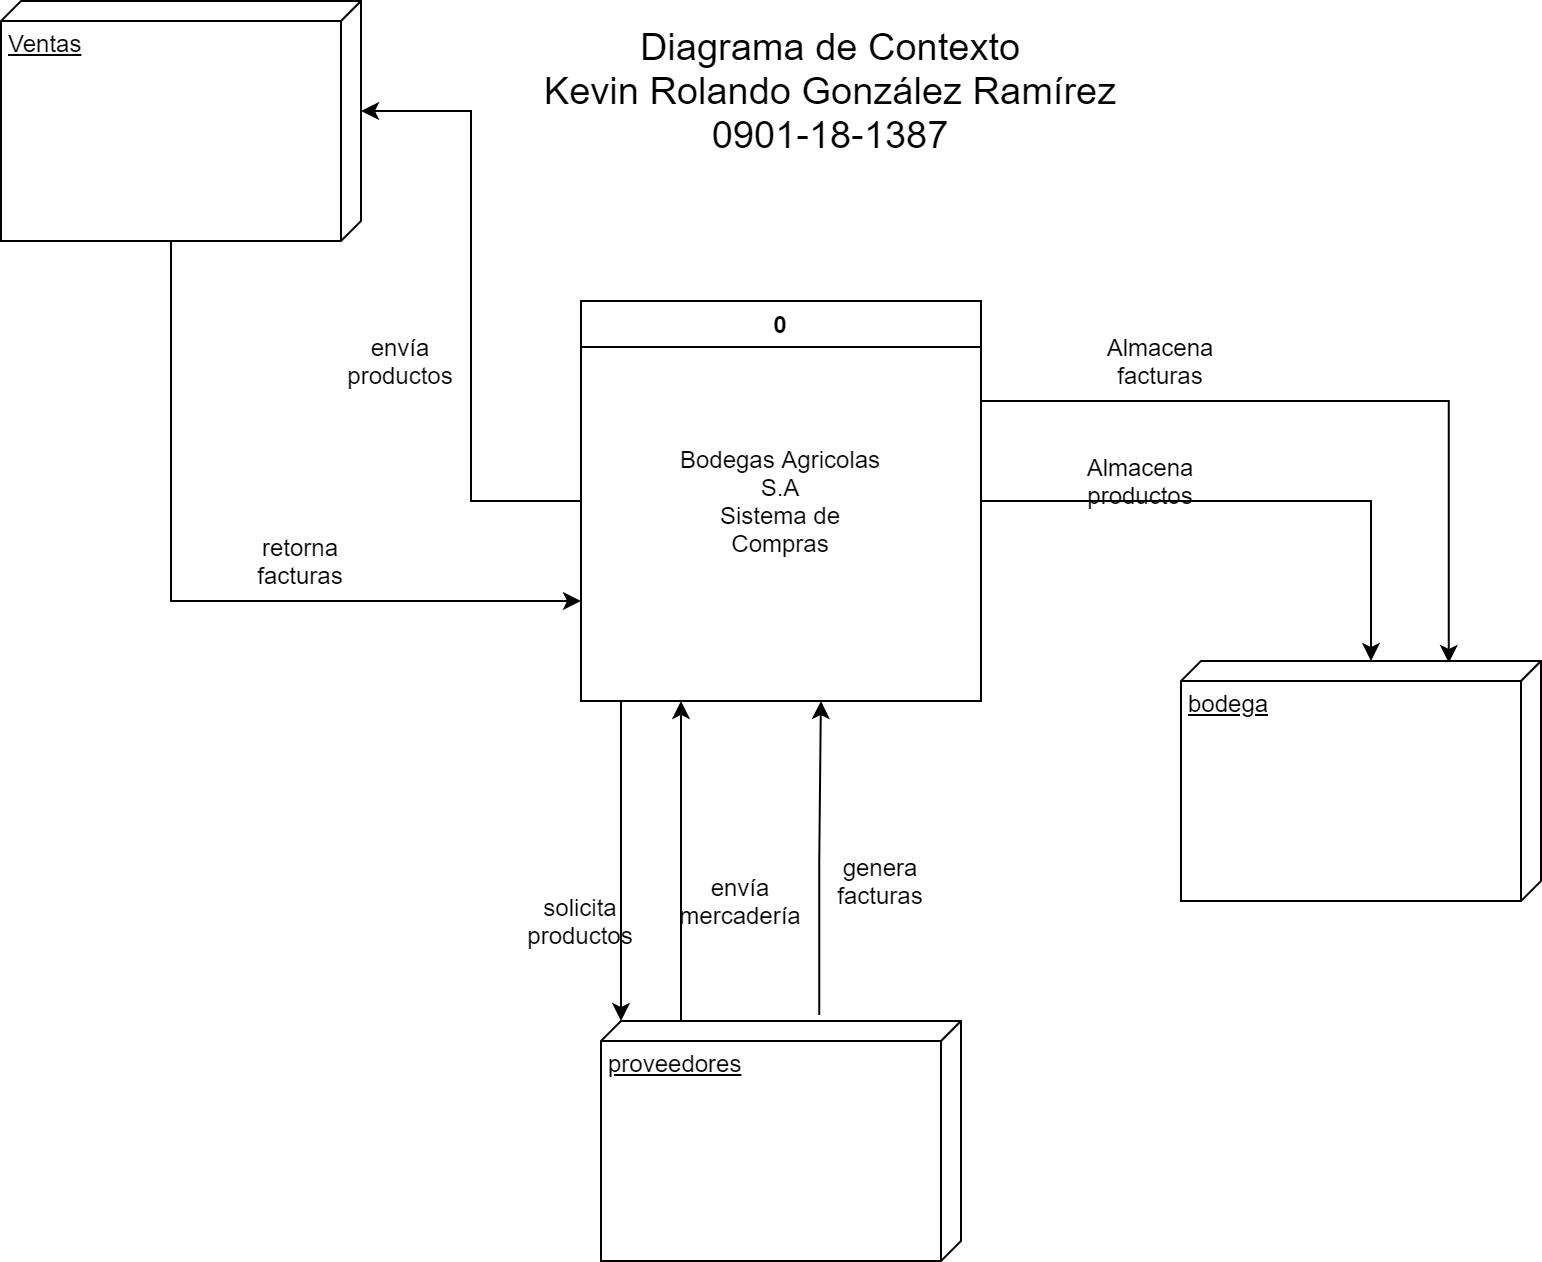

The diagram above was exported from draw.io. Its source (the exported page's mxGraphModel, read from the mxfile embedded in the PNG):
<mxGraphModel dx="782" dy="681" grid="1" gridSize="10" guides="1" tooltips="1" connect="1" arrows="1" fold="1" page="1" pageScale="1" pageWidth="827" pageHeight="1169" math="0" shadow="0">
  <root>
    <mxCell id="0" />
    <mxCell id="1" parent="0" />
    <mxCell id="nj5TpL-P_YmuP5Xqah73-8" style="edgeStyle=orthogonalEdgeStyle;rounded=0;orthogonalLoop=1;jettySize=auto;html=1;entryX=0;entryY=0;entryDx=55;entryDy=0;entryPerimeter=0;" edge="1" parent="1" source="nj5TpL-P_YmuP5Xqah73-1" target="nj5TpL-P_YmuP5Xqah73-2">
      <mxGeometry relative="1" as="geometry" />
    </mxCell>
    <mxCell id="nj5TpL-P_YmuP5Xqah73-13" style="edgeStyle=orthogonalEdgeStyle;rounded=0;orthogonalLoop=1;jettySize=auto;html=1;exitX=0.25;exitY=1;exitDx=0;exitDy=0;" edge="1" parent="1" source="nj5TpL-P_YmuP5Xqah73-1" target="nj5TpL-P_YmuP5Xqah73-6">
      <mxGeometry relative="1" as="geometry">
        <Array as="points">
          <mxPoint x="320" y="450" />
        </Array>
      </mxGeometry>
    </mxCell>
    <mxCell id="nj5TpL-P_YmuP5Xqah73-20" style="edgeStyle=orthogonalEdgeStyle;rounded=0;orthogonalLoop=1;jettySize=auto;html=1;exitX=1;exitY=0.25;exitDx=0;exitDy=0;entryX=0.008;entryY=0.256;entryDx=0;entryDy=0;entryPerimeter=0;" edge="1" parent="1" source="nj5TpL-P_YmuP5Xqah73-1" target="nj5TpL-P_YmuP5Xqah73-4">
      <mxGeometry relative="1" as="geometry" />
    </mxCell>
    <mxCell id="nj5TpL-P_YmuP5Xqah73-23" style="edgeStyle=orthogonalEdgeStyle;rounded=0;orthogonalLoop=1;jettySize=auto;html=1;exitX=1;exitY=0.5;exitDx=0;exitDy=0;entryX=0;entryY=0;entryDx=0;entryDy=85;entryPerimeter=0;" edge="1" parent="1" source="nj5TpL-P_YmuP5Xqah73-1" target="nj5TpL-P_YmuP5Xqah73-4">
      <mxGeometry relative="1" as="geometry" />
    </mxCell>
    <mxCell id="nj5TpL-P_YmuP5Xqah73-1" value="0" style="swimlane;" vertex="1" parent="1">
      <mxGeometry x="300" y="250" width="200" height="200" as="geometry" />
    </mxCell>
    <mxCell id="nj5TpL-P_YmuP5Xqah73-7" value="Bodegas Agricolas S.A&lt;br&gt;Sistema de Compras" style="text;html=1;strokeColor=none;fillColor=none;align=center;verticalAlign=middle;whiteSpace=wrap;rounded=0;" vertex="1" parent="nj5TpL-P_YmuP5Xqah73-1">
      <mxGeometry x="45" y="60" width="110" height="80" as="geometry" />
    </mxCell>
    <mxCell id="nj5TpL-P_YmuP5Xqah73-25" style="edgeStyle=orthogonalEdgeStyle;rounded=0;orthogonalLoop=1;jettySize=auto;html=1;exitX=0;exitY=0;exitDx=120;exitDy=95;exitPerimeter=0;entryX=0;entryY=0.75;entryDx=0;entryDy=0;" edge="1" parent="1" source="nj5TpL-P_YmuP5Xqah73-2" target="nj5TpL-P_YmuP5Xqah73-1">
      <mxGeometry relative="1" as="geometry" />
    </mxCell>
    <mxCell id="nj5TpL-P_YmuP5Xqah73-2" value="Ventas" style="verticalAlign=top;align=left;spacingTop=8;spacingLeft=2;spacingRight=12;shape=cube;size=10;direction=south;fontStyle=4;html=1;" vertex="1" parent="1">
      <mxGeometry x="10" y="100" width="180" height="120" as="geometry" />
    </mxCell>
    <mxCell id="nj5TpL-P_YmuP5Xqah73-4" value="bodega&lt;span style=&quot;color: rgba(0 , 0 , 0 , 0) ; font-family: monospace ; font-size: 0px&quot;&gt;%3CmxGraphModel%3E%3Croot%3E%3CmxCell%20id%3D%220%22%2F%3E%3CmxCell%20id%3D%221%22%20parent%3D%220%22%2F%3E%3CmxCell%20id%3D%222%22%20value%3D%22Telemarketing%22%20style%3D%22verticalAlign%3Dtop%3Balign%3Dleft%3BspacingTop%3D8%3BspacingLeft%3D2%3BspacingRight%3D12%3Bshape%3Dcube%3Bsize%3D10%3Bdirection%3Dsouth%3BfontStyle%3D4%3Bhtml%3D1%3B%22%20vertex%3D%221%22%20parent%3D%221%22%3E%3CmxGeometry%20x%3D%22610%22%20y%3D%22130%22%20width%3D%22180%22%20height%3D%22120%22%20as%3D%22geometry%22%2F%3E%3C%2FmxCell%3E%3C%2Froot%3E%3C%2FmxGraphModel%3E&lt;/span&gt;" style="verticalAlign=top;align=left;spacingTop=8;spacingLeft=2;spacingRight=12;shape=cube;size=10;direction=south;fontStyle=4;html=1;" vertex="1" parent="1">
      <mxGeometry x="600" y="430" width="180" height="120" as="geometry" />
    </mxCell>
    <mxCell id="nj5TpL-P_YmuP5Xqah73-16" style="edgeStyle=orthogonalEdgeStyle;rounded=0;orthogonalLoop=1;jettySize=auto;html=1;entryX=0.25;entryY=1;entryDx=0;entryDy=0;" edge="1" parent="1" source="nj5TpL-P_YmuP5Xqah73-6" target="nj5TpL-P_YmuP5Xqah73-1">
      <mxGeometry relative="1" as="geometry">
        <Array as="points">
          <mxPoint x="350" y="570" />
          <mxPoint x="350" y="570" />
        </Array>
      </mxGeometry>
    </mxCell>
    <mxCell id="nj5TpL-P_YmuP5Xqah73-18" style="edgeStyle=orthogonalEdgeStyle;rounded=0;orthogonalLoop=1;jettySize=auto;html=1;exitX=-0.025;exitY=0.394;exitDx=0;exitDy=0;exitPerimeter=0;" edge="1" parent="1" source="nj5TpL-P_YmuP5Xqah73-6">
      <mxGeometry relative="1" as="geometry">
        <mxPoint x="420" y="450" as="targetPoint" />
        <Array as="points" />
      </mxGeometry>
    </mxCell>
    <mxCell id="nj5TpL-P_YmuP5Xqah73-6" value="proveedores" style="verticalAlign=top;align=left;spacingTop=8;spacingLeft=2;spacingRight=12;shape=cube;size=10;direction=south;fontStyle=4;html=1;" vertex="1" parent="1">
      <mxGeometry x="310" y="610" width="180" height="120" as="geometry" />
    </mxCell>
    <mxCell id="nj5TpL-P_YmuP5Xqah73-9" value="envía productos" style="text;html=1;strokeColor=none;fillColor=none;align=center;verticalAlign=middle;whiteSpace=wrap;rounded=0;" vertex="1" parent="1">
      <mxGeometry x="190" y="270" width="40" height="20" as="geometry" />
    </mxCell>
    <mxCell id="nj5TpL-P_YmuP5Xqah73-12" value="&lt;font style=&quot;font-size: 19px&quot;&gt;Diagrama de Contexto&lt;br&gt;Kevin Rolando González Ramírez&lt;br&gt;0901-18-1387&lt;br&gt;&lt;/font&gt;" style="text;html=1;strokeColor=none;fillColor=none;align=center;verticalAlign=middle;whiteSpace=wrap;rounded=0;" vertex="1" parent="1">
      <mxGeometry x="270" y="110" width="310" height="70" as="geometry" />
    </mxCell>
    <mxCell id="nj5TpL-P_YmuP5Xqah73-14" value="solicita productos" style="text;html=1;strokeColor=none;fillColor=none;align=center;verticalAlign=middle;whiteSpace=wrap;rounded=0;" vertex="1" parent="1">
      <mxGeometry x="270" y="550" width="60" height="20" as="geometry" />
    </mxCell>
    <mxCell id="nj5TpL-P_YmuP5Xqah73-17" value="envía mercadería" style="text;html=1;strokeColor=none;fillColor=none;align=center;verticalAlign=middle;whiteSpace=wrap;rounded=0;" vertex="1" parent="1">
      <mxGeometry x="350" y="540" width="60" height="20" as="geometry" />
    </mxCell>
    <mxCell id="nj5TpL-P_YmuP5Xqah73-19" value="genera facturas" style="text;html=1;strokeColor=none;fillColor=none;align=center;verticalAlign=middle;whiteSpace=wrap;rounded=0;" vertex="1" parent="1">
      <mxGeometry x="420" y="530" width="60" height="20" as="geometry" />
    </mxCell>
    <mxCell id="nj5TpL-P_YmuP5Xqah73-21" value="Almacena facturas" style="text;html=1;strokeColor=none;fillColor=none;align=center;verticalAlign=middle;whiteSpace=wrap;rounded=0;" vertex="1" parent="1">
      <mxGeometry x="560" y="270" width="60" height="20" as="geometry" />
    </mxCell>
    <mxCell id="nj5TpL-P_YmuP5Xqah73-24" value="Almacena productos" style="text;html=1;strokeColor=none;fillColor=none;align=center;verticalAlign=middle;whiteSpace=wrap;rounded=0;" vertex="1" parent="1">
      <mxGeometry x="550" y="330" width="60" height="20" as="geometry" />
    </mxCell>
    <mxCell id="nj5TpL-P_YmuP5Xqah73-26" value="retorna facturas" style="text;html=1;strokeColor=none;fillColor=none;align=center;verticalAlign=middle;whiteSpace=wrap;rounded=0;" vertex="1" parent="1">
      <mxGeometry x="130" y="370" width="60" height="20" as="geometry" />
    </mxCell>
  </root>
</mxGraphModel>